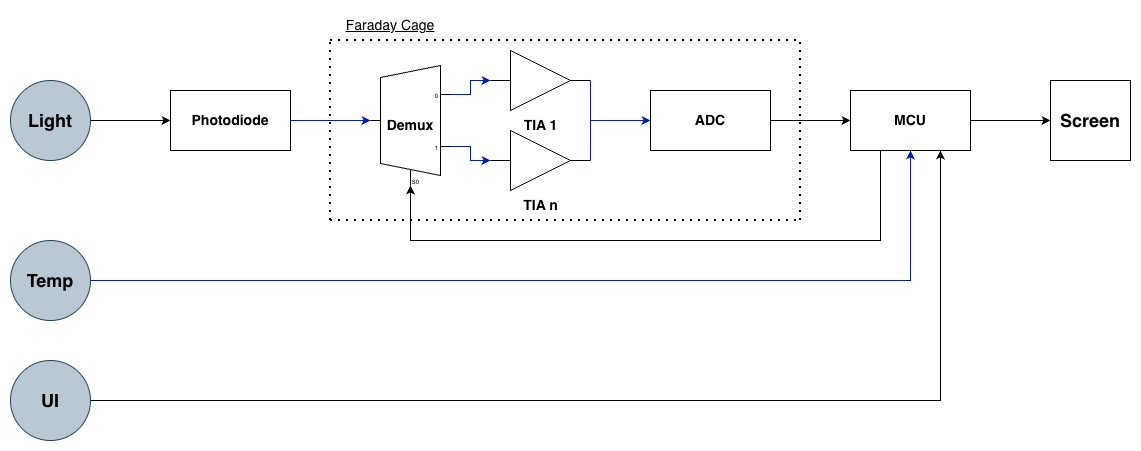

The diagram above was exported from draw.io. Its source (the exported page's mxGraphModel, read from the mxfile embedded in the PNG):
<mxGraphModel dx="2109" dy="884" grid="1" gridSize="10" guides="1" tooltips="1" connect="1" arrows="1" fold="1" page="1" pageScale="1" pageWidth="850" pageHeight="1100" math="0" shadow="0">
  <root>
    <mxCell id="0" />
    <mxCell id="1" parent="0" />
    <mxCell id="xBDFHx4r46NDP-QQTCBa-1" parent="1" style="rounded=0;whiteSpace=wrap;html=1;" value="&lt;b&gt;&lt;font style=&quot;font-size: 14px;&quot;&gt;Photodiode&lt;/font&gt;&lt;/b&gt;" vertex="1">
      <mxGeometry height="60" width="120" x="80" y="370" as="geometry" />
    </mxCell>
    <mxCell id="xBDFHx4r46NDP-QQTCBa-6" edge="1" parent="1" source="xBDFHx4r46NDP-QQTCBa-4" style="edgeStyle=orthogonalEdgeStyle;rounded=0;orthogonalLoop=1;jettySize=auto;html=1;exitX=1;exitY=0.5;exitDx=0;exitDy=0;entryX=0;entryY=0.5;entryDx=0;entryDy=0;" target="xBDFHx4r46NDP-QQTCBa-1">
      <mxGeometry relative="1" as="geometry" />
    </mxCell>
    <mxCell id="xBDFHx4r46NDP-QQTCBa-4" parent="1" style="ellipse;whiteSpace=wrap;html=1;aspect=fixed;labelBackgroundColor=none;fillColor=#bac8d3;strokeColor=#23445d;" value="&lt;font style=&quot;font-size: 18px;&quot;&gt;&lt;b&gt;Light&lt;/b&gt;&lt;/font&gt;" vertex="1">
      <mxGeometry height="80" width="80" x="-80" y="360" as="geometry" />
    </mxCell>
    <mxCell id="xBDFHx4r46NDP-QQTCBa-12" edge="1" parent="1" source="xBDFHx4r46NDP-QQTCBa-8" style="edgeStyle=orthogonalEdgeStyle;rounded=0;orthogonalLoop=1;jettySize=auto;html=1;exitX=1;exitY=0.21666666666666667;exitDx=0;exitDy=3;exitPerimeter=0;fillColor=#0050ef;strokeColor=#001DBC;" target="xBDFHx4r46NDP-QQTCBa-10">
      <mxGeometry relative="1" as="geometry" />
    </mxCell>
    <mxCell id="xBDFHx4r46NDP-QQTCBa-13" edge="1" parent="1" source="xBDFHx4r46NDP-QQTCBa-8" style="edgeStyle=orthogonalEdgeStyle;rounded=0;orthogonalLoop=1;jettySize=auto;html=1;exitX=1;exitY=0.65;exitDx=0;exitDy=3;exitPerimeter=0;fillColor=#0050ef;strokeColor=#001DBC;" target="xBDFHx4r46NDP-QQTCBa-11">
      <mxGeometry relative="1" as="geometry" />
    </mxCell>
    <mxCell id="xBDFHx4r46NDP-QQTCBa-8" parent="1" style="shadow=0;dashed=0;align=center;html=1;strokeWidth=1;shape=mxgraph.electrical.abstract.mux2;operation=demux;whiteSpace=wrap;" value="&lt;b&gt;&lt;font style=&quot;font-size: 14px;&quot;&gt;Demux&lt;/font&gt;&lt;/b&gt;" vertex="1">
      <mxGeometry height="120" width="80" x="280" y="345" as="geometry" />
    </mxCell>
    <mxCell id="xBDFHx4r46NDP-QQTCBa-9" edge="1" parent="1" source="xBDFHx4r46NDP-QQTCBa-1" style="edgeStyle=orthogonalEdgeStyle;rounded=0;orthogonalLoop=1;jettySize=auto;html=1;exitX=1;exitY=0.5;exitDx=0;exitDy=0;entryX=0;entryY=0.4583333333333333;entryDx=0;entryDy=0;entryPerimeter=0;fillColor=#0050ef;strokeColor=#001DBC;" target="xBDFHx4r46NDP-QQTCBa-8">
      <mxGeometry relative="1" as="geometry" />
    </mxCell>
    <mxCell id="xBDFHx4r46NDP-QQTCBa-10" parent="1" style="verticalLabelPosition=bottom;shadow=0;dashed=0;align=center;html=1;verticalAlign=top;shape=mxgraph.electrical.logic_gates.buffer2;" value="&lt;font style=&quot;font-size: 14px;&quot;&gt;&lt;b&gt;TIA 1&lt;/b&gt;&lt;/font&gt;&lt;div&gt;&lt;br&gt;&lt;/div&gt;" vertex="1">
      <mxGeometry height="60" width="100" x="400" y="330" as="geometry" />
    </mxCell>
    <mxCell id="xBDFHx4r46NDP-QQTCBa-11" parent="1" style="verticalLabelPosition=bottom;shadow=0;dashed=0;align=center;html=1;verticalAlign=top;shape=mxgraph.electrical.logic_gates.buffer2;" value="&lt;b&gt;&lt;font style=&quot;font-size: 14px;&quot;&gt;TIA n&lt;/font&gt;&lt;/b&gt;" vertex="1">
      <mxGeometry height="60" width="100" x="400" y="410" as="geometry" />
    </mxCell>
    <mxCell id="xBDFHx4r46NDP-QQTCBa-16" edge="1" parent="1" source="xBDFHx4r46NDP-QQTCBa-11" style="endArrow=none;html=1;rounded=0;exitX=1;exitY=0.5;exitDx=0;exitDy=0;fillColor=#0050ef;strokeColor=#001DBC;" value="">
      <mxGeometry height="50" relative="1" width="50" as="geometry">
        <Array as="points">
          <mxPoint x="500" y="400" />
        </Array>
        <mxPoint x="450" y="410" as="sourcePoint" />
        <mxPoint x="500" y="360" as="targetPoint" />
      </mxGeometry>
    </mxCell>
    <mxCell id="xBDFHx4r46NDP-QQTCBa-21" edge="1" parent="1" source="xBDFHx4r46NDP-QQTCBa-17" style="edgeStyle=none;rounded=0;orthogonalLoop=1;jettySize=auto;html=1;exitX=1;exitY=0.5;exitDx=0;exitDy=0;" target="xBDFHx4r46NDP-QQTCBa-20">
      <mxGeometry relative="1" as="geometry" />
    </mxCell>
    <mxCell id="xBDFHx4r46NDP-QQTCBa-17" parent="1" style="rounded=0;whiteSpace=wrap;html=1;" value="&lt;font style=&quot;font-size: 14px;&quot;&gt;&lt;b&gt;ADC&lt;/b&gt;&lt;/font&gt;" vertex="1">
      <mxGeometry height="60" width="120" x="560" y="370" as="geometry" />
    </mxCell>
    <mxCell id="xBDFHx4r46NDP-QQTCBa-18" edge="1" parent="1" style="endArrow=classic;html=1;rounded=0;entryX=0;entryY=0.5;entryDx=0;entryDy=0;fillColor=#0050ef;strokeColor=#001DBC;" target="xBDFHx4r46NDP-QQTCBa-17" value="">
      <mxGeometry height="50" relative="1" width="50" as="geometry">
        <mxPoint x="500" y="400" as="sourcePoint" />
        <mxPoint x="550" y="350" as="targetPoint" />
      </mxGeometry>
    </mxCell>
    <mxCell id="xBDFHx4r46NDP-QQTCBa-23" edge="1" parent="1" source="xBDFHx4r46NDP-QQTCBa-20" style="edgeStyle=none;rounded=0;orthogonalLoop=1;jettySize=auto;html=1;exitX=0.25;exitY=1;exitDx=0;exitDy=0;entryX=0.375;entryY=1;entryDx=10;entryDy=0;entryPerimeter=0;" target="xBDFHx4r46NDP-QQTCBa-8">
      <mxGeometry relative="1" as="geometry">
        <Array as="points">
          <mxPoint x="790" y="520" />
          <mxPoint x="320" y="520" />
        </Array>
        <mxPoint x="290" y="520" as="targetPoint" />
      </mxGeometry>
    </mxCell>
    <mxCell id="xBDFHx4r46NDP-QQTCBa-29" edge="1" parent="1" source="xBDFHx4r46NDP-QQTCBa-20" style="edgeStyle=none;rounded=0;orthogonalLoop=1;jettySize=auto;html=1;entryX=0;entryY=0.5;entryDx=0;entryDy=0;" target="xBDFHx4r46NDP-QQTCBa-28">
      <mxGeometry relative="1" as="geometry" />
    </mxCell>
    <mxCell id="xBDFHx4r46NDP-QQTCBa-20" parent="1" style="rounded=0;whiteSpace=wrap;html=1;" value="&lt;font style=&quot;font-size: 14px;&quot;&gt;&lt;b&gt;MCU&lt;/b&gt;&lt;/font&gt;" vertex="1">
      <mxGeometry height="60" width="120" x="760" y="370" as="geometry" />
    </mxCell>
    <mxCell id="xBDFHx4r46NDP-QQTCBa-25" edge="1" parent="1" source="xBDFHx4r46NDP-QQTCBa-24" style="edgeStyle=none;rounded=0;orthogonalLoop=1;jettySize=auto;html=1;entryX=0.5;entryY=1;entryDx=0;entryDy=0;fillColor=#0050ef;strokeColor=#001DBC;" target="xBDFHx4r46NDP-QQTCBa-20">
      <mxGeometry relative="1" as="geometry">
        <Array as="points">
          <mxPoint x="820" y="560" />
        </Array>
        <mxPoint x="880" y="560" as="targetPoint" />
      </mxGeometry>
    </mxCell>
    <mxCell id="xBDFHx4r46NDP-QQTCBa-24" parent="1" style="ellipse;whiteSpace=wrap;html=1;aspect=fixed;fillColor=#bac8d3;strokeColor=#23445d;" value="&lt;b&gt;&lt;font style=&quot;font-size: 18px;&quot;&gt;Temp&lt;/font&gt;&lt;/b&gt;" vertex="1">
      <mxGeometry height="80" width="80" x="-80" y="520" as="geometry" />
    </mxCell>
    <mxCell id="xBDFHx4r46NDP-QQTCBa-27" edge="1" parent="1" source="xBDFHx4r46NDP-QQTCBa-26" style="edgeStyle=none;rounded=0;orthogonalLoop=1;jettySize=auto;html=1;entryX=0.75;entryY=1;entryDx=0;entryDy=0;" target="xBDFHx4r46NDP-QQTCBa-20">
      <mxGeometry relative="1" as="geometry">
        <Array as="points">
          <mxPoint x="850" y="680" />
        </Array>
        <mxPoint x="910" y="680" as="targetPoint" />
      </mxGeometry>
    </mxCell>
    <mxCell id="xBDFHx4r46NDP-QQTCBa-26" parent="1" style="ellipse;whiteSpace=wrap;html=1;aspect=fixed;fillColor=#bac8d3;strokeColor=#23445d;" value="&lt;b&gt;&lt;font style=&quot;font-size: 18px;&quot;&gt;UI&lt;/font&gt;&lt;/b&gt;" vertex="1">
      <mxGeometry height="80" width="80" x="-80" y="640" as="geometry" />
    </mxCell>
    <mxCell id="xBDFHx4r46NDP-QQTCBa-28" parent="1" style="whiteSpace=wrap;html=1;aspect=fixed;" value="&lt;b&gt;&lt;font style=&quot;font-size: 18px;&quot;&gt;Screen&lt;/font&gt;&lt;/b&gt;" vertex="1">
      <mxGeometry height="80" width="80" x="960" y="360" as="geometry" />
    </mxCell>
    <mxCell id="EHJJ7ttS8v9jmR9aiskT-2" edge="1" parent="1" style="endArrow=none;dashed=1;html=1;dashPattern=1 3;strokeWidth=2;rounded=0;" value="">
      <mxGeometry height="50" relative="1" width="50" as="geometry">
        <mxPoint x="240" y="500" as="sourcePoint" />
        <mxPoint x="240" y="320" as="targetPoint" />
      </mxGeometry>
    </mxCell>
    <mxCell id="EHJJ7ttS8v9jmR9aiskT-3" edge="1" parent="1" style="endArrow=none;dashed=1;html=1;dashPattern=1 3;strokeWidth=2;rounded=0;" value="">
      <mxGeometry height="50" relative="1" width="50" as="geometry">
        <mxPoint x="240" y="500" as="sourcePoint" />
        <mxPoint x="710" y="500" as="targetPoint" />
      </mxGeometry>
    </mxCell>
    <mxCell id="EHJJ7ttS8v9jmR9aiskT-4" edge="1" parent="1" style="endArrow=none;dashed=1;html=1;dashPattern=1 3;strokeWidth=2;rounded=0;" value="">
      <mxGeometry height="50" relative="1" width="50" as="geometry">
        <mxPoint x="240" y="320" as="sourcePoint" />
        <mxPoint x="710" y="320" as="targetPoint" />
      </mxGeometry>
    </mxCell>
    <mxCell id="EHJJ7ttS8v9jmR9aiskT-5" edge="1" parent="1" style="endArrow=none;dashed=1;html=1;dashPattern=1 3;strokeWidth=2;rounded=0;" value="">
      <mxGeometry height="50" relative="1" width="50" as="geometry">
        <mxPoint x="710" y="500" as="sourcePoint" />
        <mxPoint x="710" y="320" as="targetPoint" />
      </mxGeometry>
    </mxCell>
    <mxCell id="EHJJ7ttS8v9jmR9aiskT-6" parent="1" style="text;html=1;whiteSpace=wrap;strokeColor=none;fillColor=none;align=center;verticalAlign=middle;rounded=0;" value="&lt;u&gt;&lt;font style=&quot;font-size: 14px;&quot;&gt;Faraday Cage&lt;/font&gt;&lt;/u&gt;" vertex="1">
      <mxGeometry height="30" width="120" x="240" y="290" as="geometry" />
    </mxCell>
  </root>
</mxGraphModel>